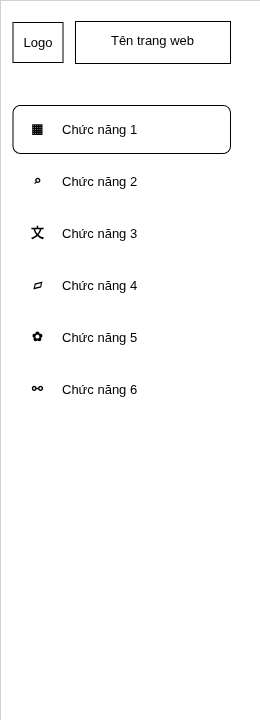

The diagram above was exported from draw.io. Its source (the exported page's mxGraphModel, read from the mxfile embedded in the PNG):
<mxGraphModel dx="1340" dy="796" grid="1" gridSize="10" guides="1" tooltips="1" connect="1" arrows="1" fold="1" page="1" pageScale="1" pageWidth="850" pageHeight="1100" math="0" shadow="0">
  <root>
    <mxCell id="0" />
    <mxCell id="1" parent="0" />
    <mxCell id="uR4CJjd6TtinFyCsJvUP-1" parent="1" style="rounded=0;whiteSpace=wrap;html=1;strokeWidth=0;fontSize=13;" value="" vertex="1">
      <mxGeometry height="720" width="260" x="40" y="40" as="geometry" />
    </mxCell>
    <mxCell id="Bfjxas5ldCaqFEhUpdxW-1" parent="1" style="rounded=1;whiteSpace=wrap;html=1;" value="" vertex="1">
      <mxGeometry height="48" width="217.5" x="52.5" y="145" as="geometry" />
    </mxCell>
    <mxCell id="uR4CJjd6TtinFyCsJvUP-19" parent="1" style="rounded=0;whiteSpace=wrap;html=1;" value="" vertex="1">
      <mxGeometry height="42" width="155" x="115" y="61" as="geometry" />
    </mxCell>
    <mxCell id="uR4CJjd6TtinFyCsJvUP-4" parent="1" style="text;html=1;align=center;verticalAlign=middle;whiteSpace=wrap;rounded=0;fontSize=13;fontStyle=1;strokeWidth=1;" value="&lt;span style=&quot;font-weight: normal;&quot;&gt;Tên trang web&lt;/span&gt;" vertex="1">
      <mxGeometry height="35" width="155" x="115" y="62" as="geometry" />
    </mxCell>
    <mxCell id="uR4CJjd6TtinFyCsJvUP-7" parent="1" style="text;html=1;align=center;verticalAlign=middle;whiteSpace=wrap;rounded=0;fontSize=13;fontStyle=1;strokeWidth=0;" value="▦" vertex="1">
      <mxGeometry height="30" width="25" x="65" y="153" as="geometry" />
    </mxCell>
    <mxCell id="uR4CJjd6TtinFyCsJvUP-8" parent="1" style="text;html=1;align=left;verticalAlign=middle;whiteSpace=wrap;rounded=0;fontSize=13;fontStyle=1;strokeWidth=0;" value="&lt;span style=&quot;font-weight: normal;&quot;&gt;Chức năng 1&lt;/span&gt;" vertex="1">
      <mxGeometry height="30" width="150" x="100" y="154" as="geometry" />
    </mxCell>
    <mxCell id="uR4CJjd6TtinFyCsJvUP-9" parent="1" style="text;html=1;align=center;verticalAlign=middle;whiteSpace=wrap;rounded=0;fontSize=13;fontStyle=1;strokeWidth=0;" value="⌕" vertex="1">
      <mxGeometry height="30" width="25" x="65" y="205" as="geometry" />
    </mxCell>
    <mxCell id="uR4CJjd6TtinFyCsJvUP-10" parent="1" style="text;html=1;align=left;verticalAlign=middle;whiteSpace=wrap;rounded=0;fontSize=13;strokeWidth=0;" value="Chức năng 2" vertex="1">
      <mxGeometry height="30" width="150" x="100" y="206" as="geometry" />
    </mxCell>
    <mxCell id="uR4CJjd6TtinFyCsJvUP-11" parent="1" style="text;html=1;align=center;verticalAlign=middle;whiteSpace=wrap;rounded=0;fontSize=13;fontStyle=1;strokeWidth=0;" value="文" vertex="1">
      <mxGeometry height="30" width="25" x="65" y="257" as="geometry" />
    </mxCell>
    <mxCell id="uR4CJjd6TtinFyCsJvUP-12" parent="1" style="text;html=1;align=left;verticalAlign=middle;whiteSpace=wrap;rounded=0;fontSize=13;strokeWidth=0;" value="Chức năng 3" vertex="1">
      <mxGeometry height="30" width="150" x="100" y="258" as="geometry" />
    </mxCell>
    <mxCell id="uR4CJjd6TtinFyCsJvUP-13" parent="1" style="text;html=1;align=center;verticalAlign=middle;whiteSpace=wrap;rounded=0;fontSize=13;fontStyle=1;rotation=-15;strokeWidth=0;" value="▱" vertex="1">
      <mxGeometry height="30" width="25" x="65" y="309" as="geometry" />
    </mxCell>
    <mxCell id="uR4CJjd6TtinFyCsJvUP-14" parent="1" style="text;html=1;align=left;verticalAlign=middle;whiteSpace=wrap;rounded=0;fontSize=13;strokeWidth=0;" value="Chức năng 4" vertex="1">
      <mxGeometry height="30" width="150" x="100" y="310" as="geometry" />
    </mxCell>
    <mxCell id="uR4CJjd6TtinFyCsJvUP-15" parent="1" style="text;html=1;align=center;verticalAlign=middle;whiteSpace=wrap;rounded=0;fontSize=13;fontStyle=1;strokeWidth=0;" value="✿" vertex="1">
      <mxGeometry height="30" width="25" x="65" y="361" as="geometry" />
    </mxCell>
    <mxCell id="uR4CJjd6TtinFyCsJvUP-16" parent="1" style="text;html=1;align=left;verticalAlign=middle;whiteSpace=wrap;rounded=0;fontSize=13;strokeWidth=0;" value="Chức năng 5" vertex="1">
      <mxGeometry height="30" width="150" x="100" y="362" as="geometry" />
    </mxCell>
    <mxCell id="uR4CJjd6TtinFyCsJvUP-17" parent="1" style="text;html=1;align=center;verticalAlign=middle;whiteSpace=wrap;rounded=0;fontSize=13;fontStyle=1;strokeWidth=0;" value="⚯" vertex="1">
      <mxGeometry height="30" width="25" x="65" y="413" as="geometry" />
    </mxCell>
    <mxCell id="uR4CJjd6TtinFyCsJvUP-18" parent="1" style="text;html=1;align=left;verticalAlign=middle;whiteSpace=wrap;rounded=0;fontSize=13;strokeWidth=0;" value="Chức năng 6" vertex="1">
      <mxGeometry height="30" width="150" x="100" y="414" as="geometry" />
    </mxCell>
    <mxCell id="7KRi9gQelEzZfxoWtnCh-2" parent="1" style="rounded=0;whiteSpace=wrap;html=1;" value="&lt;font style=&quot;font-size: 13px;&quot;&gt;Logo&lt;/font&gt;" vertex="1">
      <mxGeometry height="40" width="50" x="52.5" y="62" as="geometry" />
    </mxCell>
  </root>
</mxGraphModel>